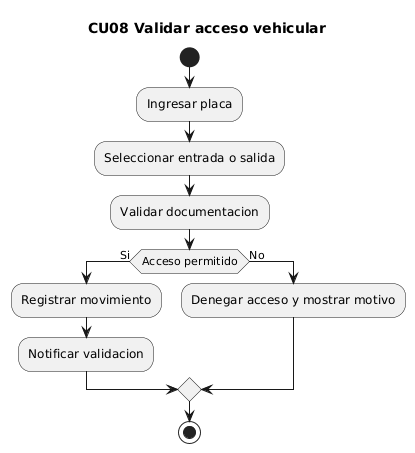

The diagram above was rendered by PlantUML. Its source (embedded in the PNG):
@startuml
title CU08 Validar acceso vehicular
start
:Ingresar placa;
:Seleccionar entrada o salida;
:Validar documentacion;
if (Acceso permitido) then (Si)
  :Registrar movimiento;
  :Notificar validacion;
else (No)
  :Denegar acceso y mostrar motivo;
endif
stop
@enduml